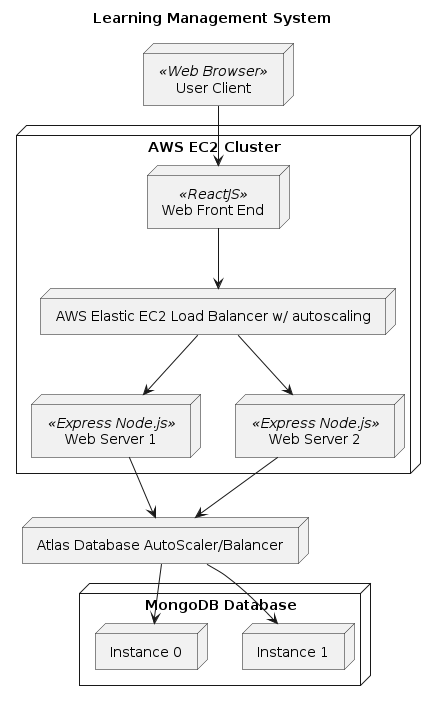

The diagram above was rendered by PlantUML. Its source (embedded in the PNG):
@startuml
title Learning Management System

node "User Client" <<Web Browser>> {
}

node "AWS EC2 Cluster" {
    node "Web Front End" <<ReactJS>> {
    }
    node "AWS Elastic EC2 Load Balancer w/ autoscaling" {
    }
    node "Web Server 1" <<Express Node.js>> {
    }
    node "Web Server 2" <<Express Node.js>> {
    }
}

node "Atlas Database AutoScaler/Balancer" {
}

node "MongoDB Database" {
    node "Instance 0" {
    }
    node "Instance 1" {
    }
}

"User Client" --> "Web Front End"
"Web Front End" --> "AWS Elastic EC2 Load Balancer w/ autoscaling"
"AWS Elastic EC2 Load Balancer w/ autoscaling" --> "Web Server 1"
"AWS Elastic EC2 Load Balancer w/ autoscaling" --> "Web Server 2"
"Web Server 1" --> "Atlas Database AutoScaler/Balancer"
"Web Server 2" --> "Atlas Database AutoScaler/Balancer"
"Atlas Database AutoScaler/Balancer" --> "Instance 0"
"Atlas Database AutoScaler/Balancer" --> "Instance 1"
@enduml